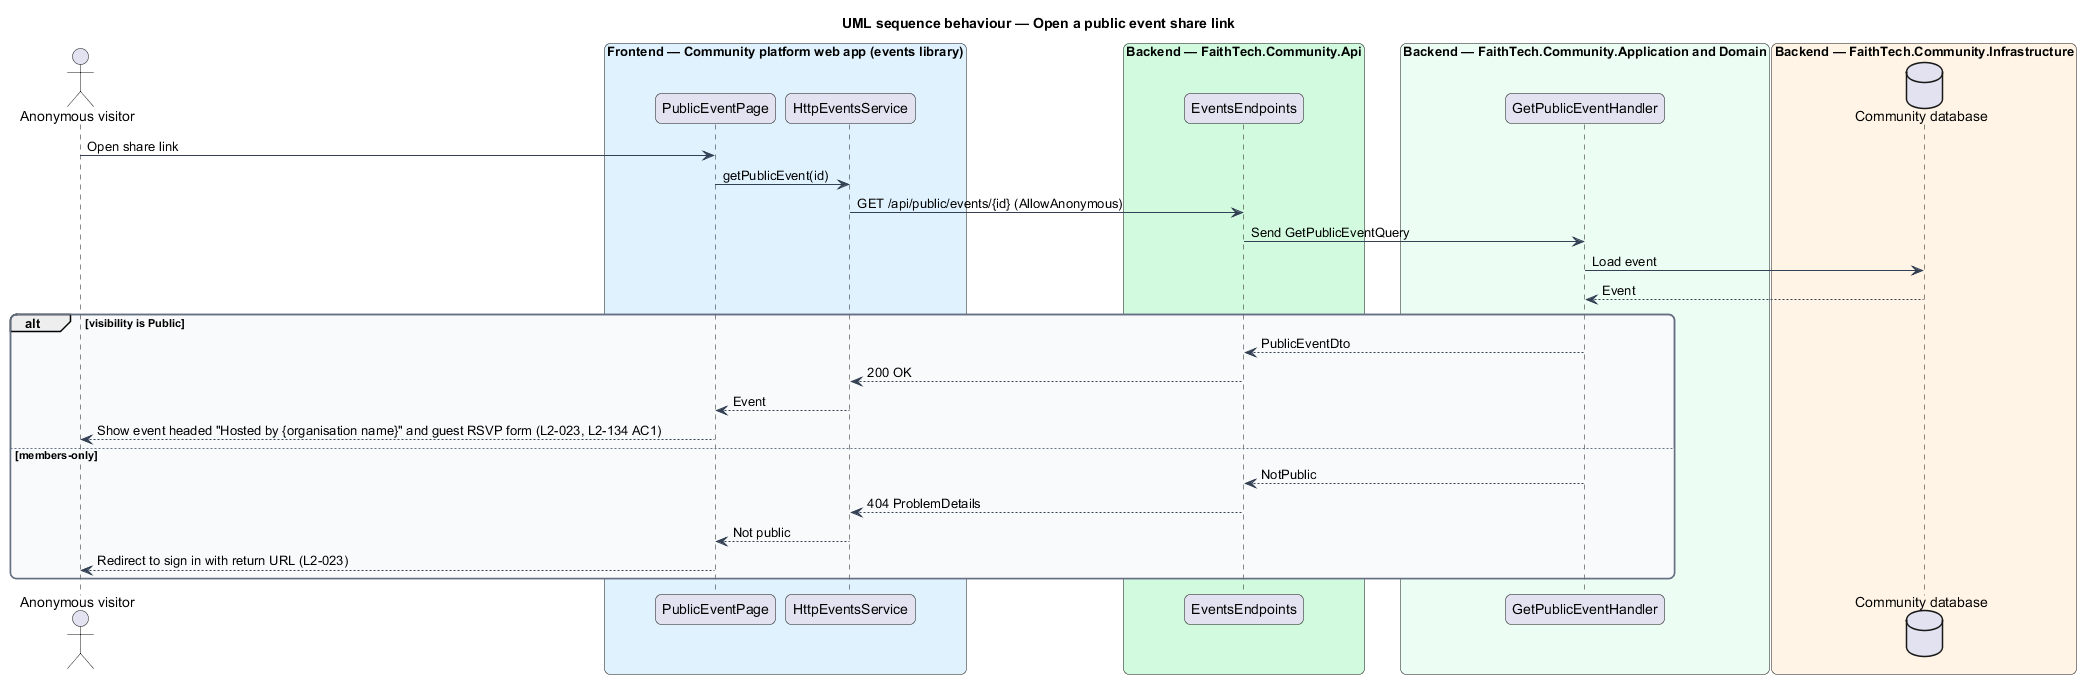

The diagram above was rendered by PlantUML. Its source (embedded in the PNG):
@startuml
title UML sequence behaviour — Open a public event share link
skinparam backgroundColor #FFFFFF
skinparam shadowing false
skinparam roundcorner 12
skinparam defaultFontName Arial
skinparam ArrowColor #344054
skinparam rectangle {
  BorderColor #344054
  FontColor #101828
}
skinparam package {
  BorderColor #667085
  FontColor #101828
  BackgroundColor #F9FAFB
}
actor "Anonymous visitor" as actor
box "Frontend — Community platform web app (events library)" #E0F2FE
  participant "PublicEventPage" as page
  participant "HttpEventsService" as svc
end box
box "Backend — FaithTech.Community.Api" #D1FADF
  participant "EventsEndpoints" as ep
end box
box "Backend — FaithTech.Community.Application and Domain" #ECFDF3
  participant "GetPublicEventHandler" as h
end box
box "Backend — FaithTech.Community.Infrastructure" #FFF4E5
  database "Community database" as db
end box

actor -> page : Open share link
page -> svc : getPublicEvent(id)
svc -> ep : GET /api/public/events/{id} (AllowAnonymous)
ep -> h : Send GetPublicEventQuery
h -> db : Load event
db --> h : Event
alt visibility is Public
  h --> ep : PublicEventDto
  ep --> svc : 200 OK
  svc --> page : Event
  page --> actor : Show event headed "Hosted by {organisation name}" and guest RSVP form (L2-023, L2-134 AC1)
else members-only
  h --> ep : NotPublic
  ep --> svc : 404 ProblemDetails
  svc --> page : Not public
  page --> actor : Redirect to sign in with return URL (L2-023)
end
@enduml